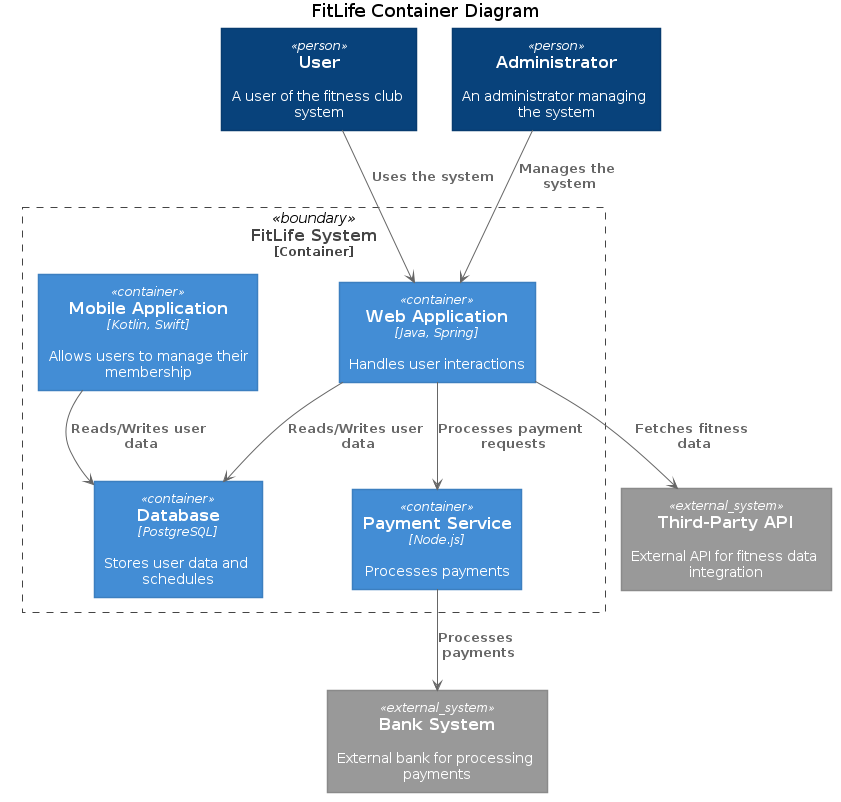

The diagram above was rendered by PlantUML. Its source (embedded in the PNG):
@startuml
title FitLife Container Diagram

top to bottom direction






skinparam defaultTextAlignment center

skinparam wrapWidth 200
skinparam maxMessageSize 150

skinparam rectangle {
    StereotypeFontSize 12
    shadowing false
}

skinparam database {
    StereotypeFontSize 12
    shadowing false
}

skinparam Arrow {
    Color #666666
    FontColor #666666
    FontSize 12
}

skinparam rectangle<<boundary>> {
    Shadowing false
    StereotypeFontSize 0
    FontColor #444444
    BorderColor #444444
    BorderStyle dashed
}






















skinparam rectangle<<person>> {
    StereotypeFontColor #FFFFFF
    FontColor #FFFFFF
    BackgroundColor #08427B
    BorderColor #073B6F
}

skinparam rectangle<<external_person>> {
    StereotypeFontColor #FFFFFF
    FontColor #FFFFFF
    BackgroundColor #686868
    BorderColor #8A8A8A
}

skinparam rectangle<<system>> {
    StereotypeFontColor #FFFFFF
    FontColor #FFFFFF
    BackgroundColor #1168BD
    BorderColor #3C7FC0
}

skinparam rectangle<<external_system>> {
    StereotypeFontColor #FFFFFF
    FontColor #FFFFFF
    BackgroundColor #999999
    BorderColor #8A8A8A
}

skinparam database<<system>> {
    StereotypeFontColor #FFFFFF
    FontColor #FFFFFF
    BackgroundColor #1168BD
    BorderColor #3C7FC0
}

skinparam database<<external_system>> {
    StereotypeFontColor #FFFFFF
    FontColor #FFFFFF
    BackgroundColor #999999
    BorderColor #8A8A8A
}
















skinparam rectangle<<container>> {
    StereotypeFontColor #FFFFFF
    FontColor #FFFFFF
    BackgroundColor #438DD5
    BorderColor #3C7FC0
}

skinparam database<<container>> {
    StereotypeFontColor #FFFFFF
    FontColor #FFFFFF
    BackgroundColor #438DD5
    BorderColor #3C7FC0
}








rectangle "==User\n\n A user of the fitness club system" <<person>> as user
rectangle "==Administrator\n\n An administrator managing the system" <<person>> as admin
rectangle "==FitLife System\n\n System managing memberships, schedules, and payments" <<system>> as FitLifeSystem

rectangle "==FitLife System\n<size:12>[Container]</size>" <<boundary>> as FitLifeSystem {
  rectangle "==Web Application\n//<size:12>[Java, Spring]</size>//\n\n Handles user interactions" <<container>> as WebApp
  rectangle "==Mobile Application\n//<size:12>[Kotlin, Swift]</size>//\n\n Allows users to manage their membership" <<container>> as MobileApp
  rectangle "==Payment Service\n//<size:12>[Node.js]</size>//\n\n Processes payments" <<container>> as PaymentService
  rectangle "==Database\n//<size:12>[PostgreSQL]</size>//\n\n Stores user data and schedules" <<container>> as Database
}

rectangle "==Third-Party API\n\n External API for fitness data integration" <<external_system>> as api
rectangle "==Bank System\n\n External bank for processing payments" <<external_system>> as bank

user --> WebApp : "===Uses the system"
admin --> WebApp : "===Manages the system"
WebApp --> PaymentService : "===Processes payment requests"
PaymentService --> bank : "===Processes payments"
WebApp --> Database : "===Reads/Writes user data"
MobileApp --> Database : "===Reads/Writes user data"
WebApp --> api : "===Fetches fitness data"
@enduml